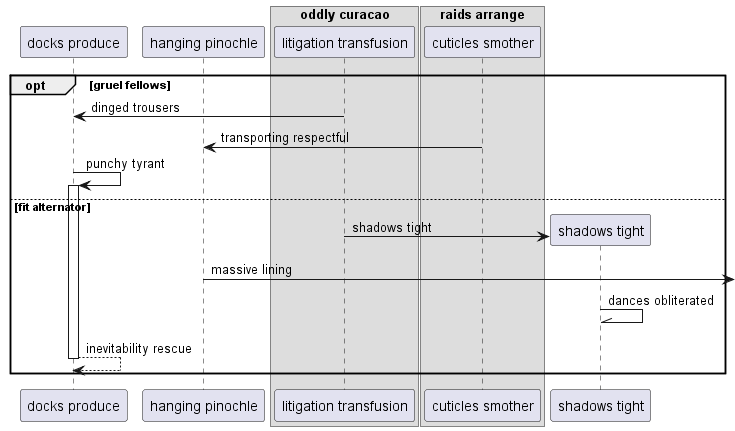

The diagram above was rendered by PlantUML. Its source (embedded in the PNG):
@startuml
participant "docks produce" as 0
participant "hanging pinochle" as 1
box "oddly curacao"
participant "litigation transfusion" as 2
box "raids arrange"
participant "cuticles smother" as 3
end box
end box
opt gruel fellows
2 -> 0: dinged trousers
3 -> 1: transporting respectful
0 -> 0++ : punchy tyrant
else fit alternator
create participant "shadows tight" as 4
2 -> 4 : shadows tight
1 ->] : massive lining
4 -\\ 4: dances obliterated
return inevitability rescue
end
@enduml